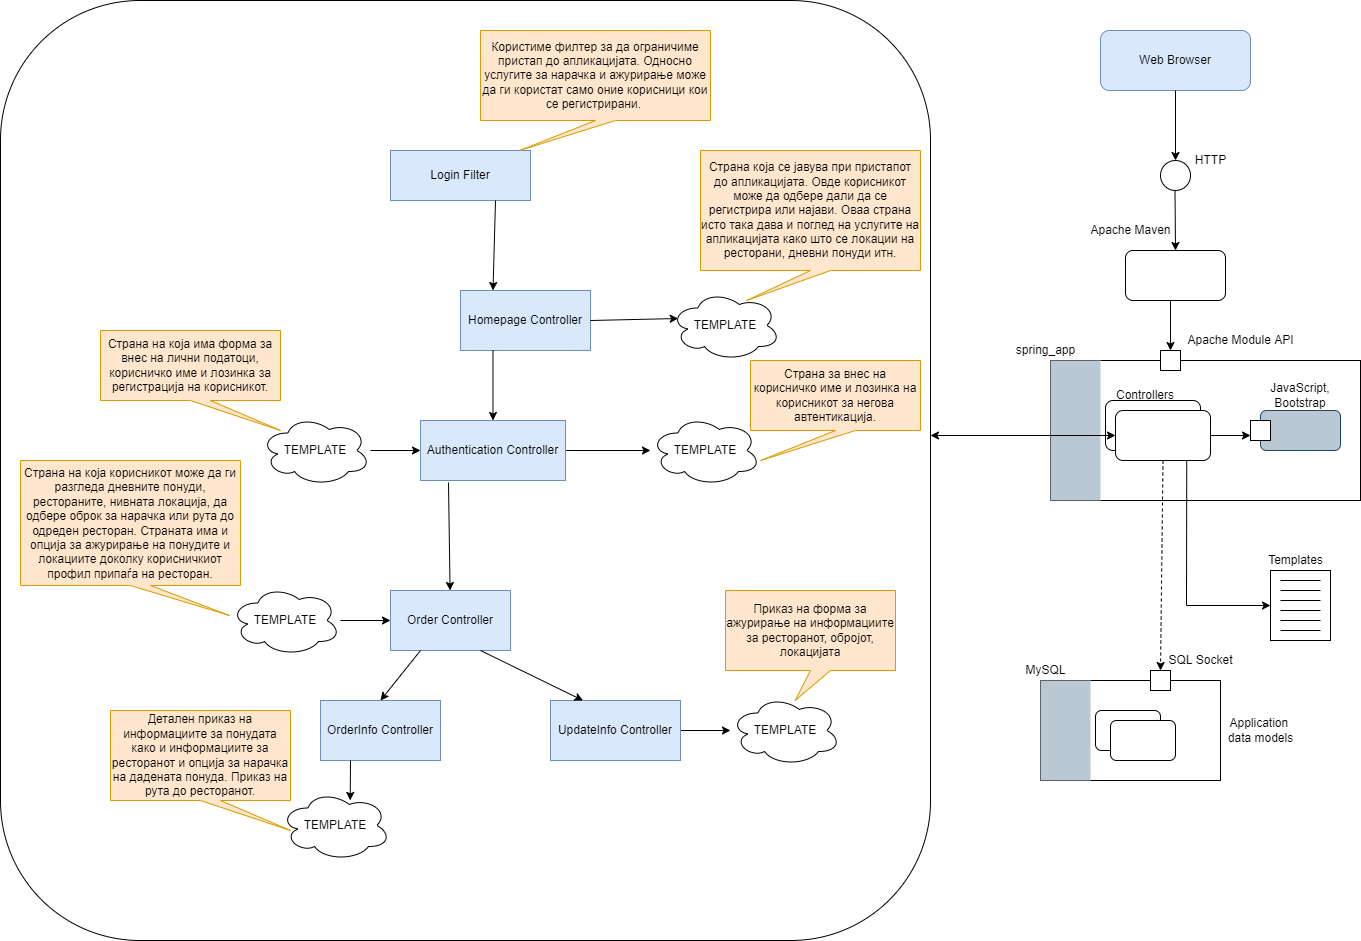

The diagram above was exported from draw.io. Its source (the exported page's mxGraphModel, read from the mxfile embedded in the PNG):
<mxGraphModel dx="2249" dy="762" grid="1" gridSize="10" guides="1" tooltips="1" connect="1" arrows="1" fold="1" page="1" pageScale="1" pageWidth="827" pageHeight="1169" math="0" shadow="0">
  <root>
    <mxCell id="0" />
    <mxCell id="1" parent="0" />
    <mxCell id="P08JuK2AfCMX4KftRv9S-1" value="Web Browser" style="rounded=1;whiteSpace=wrap;html=1;fillColor=#dae8fc;strokeColor=#6c8ebf;" vertex="1" parent="1">
      <mxGeometry x="510" y="60" width="150" height="60" as="geometry" />
    </mxCell>
    <mxCell id="P08JuK2AfCMX4KftRv9S-2" value="" style="rounded=1;whiteSpace=wrap;html=1;" vertex="1" parent="1">
      <mxGeometry x="535" y="280" width="100" height="50" as="geometry" />
    </mxCell>
    <mxCell id="P08JuK2AfCMX4KftRv9S-3" value="" style="ellipse;whiteSpace=wrap;html=1;aspect=fixed;" vertex="1" parent="1">
      <mxGeometry x="570" y="190" width="30" height="30" as="geometry" />
    </mxCell>
    <mxCell id="P08JuK2AfCMX4KftRv9S-4" value="" style="endArrow=classic;html=1;rounded=0;exitX=0.5;exitY=1;exitDx=0;exitDy=0;entryX=0.5;entryY=0;entryDx=0;entryDy=0;" edge="1" parent="1" source="P08JuK2AfCMX4KftRv9S-1" target="P08JuK2AfCMX4KftRv9S-3">
      <mxGeometry width="50" height="50" relative="1" as="geometry">
        <mxPoint x="390" y="420" as="sourcePoint" />
        <mxPoint x="440" y="370" as="targetPoint" />
      </mxGeometry>
    </mxCell>
    <mxCell id="P08JuK2AfCMX4KftRv9S-5" value="" style="endArrow=classic;html=1;rounded=0;exitX=0.5;exitY=1;exitDx=0;exitDy=0;" edge="1" parent="1">
      <mxGeometry width="50" height="50" relative="1" as="geometry">
        <mxPoint x="584.5" y="220" as="sourcePoint" />
        <mxPoint x="585" y="280" as="targetPoint" />
      </mxGeometry>
    </mxCell>
    <mxCell id="P08JuK2AfCMX4KftRv9S-6" value="" style="rounded=0;whiteSpace=wrap;html=1;" vertex="1" parent="1">
      <mxGeometry x="460" y="390" width="310" height="140" as="geometry" />
    </mxCell>
    <mxCell id="P08JuK2AfCMX4KftRv9S-7" value="HTTP" style="text;html=1;align=center;verticalAlign=middle;resizable=0;points=[];autosize=1;strokeColor=none;fillColor=none;" vertex="1" parent="1">
      <mxGeometry x="595" y="180" width="50" height="20" as="geometry" />
    </mxCell>
    <mxCell id="P08JuK2AfCMX4KftRv9S-8" value="" style="rounded=0;whiteSpace=wrap;html=1;fillColor=#bac8d3;strokeColor=none;" vertex="1" parent="1">
      <mxGeometry x="460" y="390" width="50" height="140" as="geometry" />
    </mxCell>
    <mxCell id="P08JuK2AfCMX4KftRv9S-9" value="" style="rounded=1;whiteSpace=wrap;html=1;" vertex="1" parent="1">
      <mxGeometry x="515" y="430" width="95" height="50" as="geometry" />
    </mxCell>
    <mxCell id="P08JuK2AfCMX4KftRv9S-10" value="" style="rounded=1;whiteSpace=wrap;html=1;" vertex="1" parent="1">
      <mxGeometry x="525" y="440" width="95" height="50" as="geometry" />
    </mxCell>
    <mxCell id="P08JuK2AfCMX4KftRv9S-11" value="" style="rounded=0;whiteSpace=wrap;html=1;" vertex="1" parent="1">
      <mxGeometry x="570" y="380" width="20" height="20" as="geometry" />
    </mxCell>
    <mxCell id="P08JuK2AfCMX4KftRv9S-12" value="Apache Maven" style="text;html=1;align=center;verticalAlign=middle;resizable=0;points=[];autosize=1;strokeColor=none;fillColor=none;" vertex="1" parent="1">
      <mxGeometry x="490" y="250" width="100" height="20" as="geometry" />
    </mxCell>
    <mxCell id="P08JuK2AfCMX4KftRv9S-14" value="" style="endArrow=classic;html=1;rounded=0;entryX=0.5;entryY=0;entryDx=0;entryDy=0;" edge="1" parent="1" target="P08JuK2AfCMX4KftRv9S-11">
      <mxGeometry width="50" height="50" relative="1" as="geometry">
        <mxPoint x="580" y="330" as="sourcePoint" />
        <mxPoint x="440" y="370" as="targetPoint" />
      </mxGeometry>
    </mxCell>
    <mxCell id="P08JuK2AfCMX4KftRv9S-15" value="Apache Module API" style="text;html=1;align=center;verticalAlign=middle;resizable=0;points=[];autosize=1;strokeColor=none;fillColor=none;" vertex="1" parent="1">
      <mxGeometry x="590" y="360" width="120" height="20" as="geometry" />
    </mxCell>
    <mxCell id="P08JuK2AfCMX4KftRv9S-16" value="Controllers" style="text;html=1;strokeColor=none;fillColor=none;align=center;verticalAlign=middle;whiteSpace=wrap;rounded=0;" vertex="1" parent="1">
      <mxGeometry x="525" y="410" width="60" height="30" as="geometry" />
    </mxCell>
    <mxCell id="P08JuK2AfCMX4KftRv9S-17" value="" style="rounded=1;whiteSpace=wrap;html=1;fillColor=#bac8d3;strokeColor=#23445d;" vertex="1" parent="1">
      <mxGeometry x="670" y="440" width="80" height="40" as="geometry" />
    </mxCell>
    <mxCell id="P08JuK2AfCMX4KftRv9S-18" value="" style="rounded=0;whiteSpace=wrap;html=1;" vertex="1" parent="1">
      <mxGeometry x="660" y="450" width="20" height="20" as="geometry" />
    </mxCell>
    <mxCell id="P08JuK2AfCMX4KftRv9S-19" value="" style="endArrow=classic;html=1;rounded=0;exitX=1;exitY=0.5;exitDx=0;exitDy=0;entryX=0;entryY=0.75;entryDx=0;entryDy=0;" edge="1" parent="1" source="P08JuK2AfCMX4KftRv9S-10" target="P08JuK2AfCMX4KftRv9S-18">
      <mxGeometry width="50" height="50" relative="1" as="geometry">
        <mxPoint x="390" y="420" as="sourcePoint" />
        <mxPoint x="440" y="370" as="targetPoint" />
      </mxGeometry>
    </mxCell>
    <mxCell id="P08JuK2AfCMX4KftRv9S-20" value="spring_app" style="text;html=1;align=center;verticalAlign=middle;resizable=0;points=[];autosize=1;strokeColor=none;fillColor=none;" vertex="1" parent="1">
      <mxGeometry x="420" y="370" width="70" height="20" as="geometry" />
    </mxCell>
    <mxCell id="P08JuK2AfCMX4KftRv9S-21" value="JavaScript, Bootstrap" style="text;html=1;strokeColor=none;fillColor=none;align=center;verticalAlign=middle;whiteSpace=wrap;rounded=0;" vertex="1" parent="1">
      <mxGeometry x="680" y="410" width="60" height="30" as="geometry" />
    </mxCell>
    <mxCell id="P08JuK2AfCMX4KftRv9S-23" value="" style="rounded=0;whiteSpace=wrap;html=1;" vertex="1" parent="1">
      <mxGeometry x="680" y="600" width="60" height="70" as="geometry" />
    </mxCell>
    <mxCell id="P08JuK2AfCMX4KftRv9S-24" value="" style="endArrow=none;html=1;rounded=0;" edge="1" parent="1">
      <mxGeometry width="50" height="50" relative="1" as="geometry">
        <mxPoint x="690" y="610" as="sourcePoint" />
        <mxPoint x="730" y="610" as="targetPoint" />
      </mxGeometry>
    </mxCell>
    <mxCell id="P08JuK2AfCMX4KftRv9S-25" value="" style="endArrow=none;html=1;rounded=0;" edge="1" parent="1">
      <mxGeometry width="50" height="50" relative="1" as="geometry">
        <mxPoint x="690" y="620" as="sourcePoint" />
        <mxPoint x="730" y="620" as="targetPoint" />
      </mxGeometry>
    </mxCell>
    <mxCell id="P08JuK2AfCMX4KftRv9S-26" value="" style="endArrow=none;html=1;rounded=0;" edge="1" parent="1">
      <mxGeometry width="50" height="50" relative="1" as="geometry">
        <mxPoint x="690" y="630" as="sourcePoint" />
        <mxPoint x="730" y="630" as="targetPoint" />
      </mxGeometry>
    </mxCell>
    <mxCell id="P08JuK2AfCMX4KftRv9S-27" value="" style="endArrow=none;html=1;rounded=0;" edge="1" parent="1">
      <mxGeometry width="50" height="50" relative="1" as="geometry">
        <mxPoint x="690" y="640" as="sourcePoint" />
        <mxPoint x="730" y="640" as="targetPoint" />
      </mxGeometry>
    </mxCell>
    <mxCell id="P08JuK2AfCMX4KftRv9S-28" value="" style="endArrow=none;html=1;rounded=0;" edge="1" parent="1">
      <mxGeometry width="50" height="50" relative="1" as="geometry">
        <mxPoint x="690" y="650" as="sourcePoint" />
        <mxPoint x="730" y="650" as="targetPoint" />
      </mxGeometry>
    </mxCell>
    <mxCell id="P08JuK2AfCMX4KftRv9S-29" value="" style="endArrow=none;html=1;rounded=0;" edge="1" parent="1">
      <mxGeometry width="50" height="50" relative="1" as="geometry">
        <mxPoint x="690" y="660" as="sourcePoint" />
        <mxPoint x="730" y="660" as="targetPoint" />
      </mxGeometry>
    </mxCell>
    <mxCell id="P08JuK2AfCMX4KftRv9S-30" value="" style="endArrow=classic;html=1;rounded=0;exitX=0.75;exitY=1;exitDx=0;exitDy=0;entryX=0;entryY=0.5;entryDx=0;entryDy=0;" edge="1" parent="1" source="P08JuK2AfCMX4KftRv9S-10" target="P08JuK2AfCMX4KftRv9S-23">
      <mxGeometry width="50" height="50" relative="1" as="geometry">
        <mxPoint x="390" y="710" as="sourcePoint" />
        <mxPoint x="570" y="630" as="targetPoint" />
        <Array as="points">
          <mxPoint x="596" y="635" />
        </Array>
      </mxGeometry>
    </mxCell>
    <mxCell id="P08JuK2AfCMX4KftRv9S-31" value="Templates" style="text;html=1;align=center;verticalAlign=middle;resizable=0;points=[];autosize=1;strokeColor=none;fillColor=none;" vertex="1" parent="1">
      <mxGeometry x="670" y="580" width="70" height="20" as="geometry" />
    </mxCell>
    <mxCell id="P08JuK2AfCMX4KftRv9S-32" value="" style="rounded=0;whiteSpace=wrap;html=1;" vertex="1" parent="1">
      <mxGeometry x="450" y="710" width="180" height="100" as="geometry" />
    </mxCell>
    <mxCell id="P08JuK2AfCMX4KftRv9S-33" value="" style="rounded=0;whiteSpace=wrap;html=1;fillColor=#bac8d3;strokeColor=none;" vertex="1" parent="1">
      <mxGeometry x="450" y="710" width="50" height="100" as="geometry" />
    </mxCell>
    <mxCell id="P08JuK2AfCMX4KftRv9S-34" value="" style="rounded=1;whiteSpace=wrap;html=1;" vertex="1" parent="1">
      <mxGeometry x="505" y="740" width="65" height="40" as="geometry" />
    </mxCell>
    <mxCell id="P08JuK2AfCMX4KftRv9S-35" value="" style="rounded=1;whiteSpace=wrap;html=1;" vertex="1" parent="1">
      <mxGeometry x="520" y="750" width="65" height="40" as="geometry" />
    </mxCell>
    <mxCell id="P08JuK2AfCMX4KftRv9S-36" value="" style="rounded=0;whiteSpace=wrap;html=1;" vertex="1" parent="1">
      <mxGeometry x="560" y="700" width="20" height="20" as="geometry" />
    </mxCell>
    <mxCell id="P08JuK2AfCMX4KftRv9S-47" value="" style="endArrow=classic;html=1;rounded=0;exitX=0.5;exitY=1;exitDx=0;exitDy=0;entryX=0.5;entryY=0;entryDx=0;entryDy=0;dashed=1;" edge="1" parent="1" source="P08JuK2AfCMX4KftRv9S-10" target="P08JuK2AfCMX4KftRv9S-36">
      <mxGeometry width="50" height="50" relative="1" as="geometry">
        <mxPoint x="390" y="710" as="sourcePoint" />
        <mxPoint x="440" y="660" as="targetPoint" />
      </mxGeometry>
    </mxCell>
    <mxCell id="P08JuK2AfCMX4KftRv9S-48" value="MySQL" style="text;html=1;align=center;verticalAlign=middle;resizable=0;points=[];autosize=1;strokeColor=none;fillColor=none;" vertex="1" parent="1">
      <mxGeometry x="425" y="690" width="60" height="20" as="geometry" />
    </mxCell>
    <mxCell id="P08JuK2AfCMX4KftRv9S-49" value="SQL Socket" style="text;html=1;align=center;verticalAlign=middle;resizable=0;points=[];autosize=1;strokeColor=none;fillColor=none;" vertex="1" parent="1">
      <mxGeometry x="570" y="680" width="80" height="20" as="geometry" />
    </mxCell>
    <mxCell id="P08JuK2AfCMX4KftRv9S-50" value="Application &lt;br&gt;data models" style="text;html=1;align=center;verticalAlign=middle;resizable=0;points=[];autosize=1;strokeColor=none;fillColor=none;" vertex="1" parent="1">
      <mxGeometry x="630" y="745" width="80" height="30" as="geometry" />
    </mxCell>
    <mxCell id="P08JuK2AfCMX4KftRv9S-51" value="" style="rounded=1;whiteSpace=wrap;html=1;" vertex="1" parent="1">
      <mxGeometry x="-590" y="30" width="930" height="940" as="geometry" />
    </mxCell>
    <mxCell id="P08JuK2AfCMX4KftRv9S-52" value="" style="endArrow=classic;startArrow=classic;html=1;rounded=0;exitX=0;exitY=0.5;exitDx=0;exitDy=0;" edge="1" parent="1" source="P08JuK2AfCMX4KftRv9S-10">
      <mxGeometry width="50" height="50" relative="1" as="geometry">
        <mxPoint x="60" y="600" as="sourcePoint" />
        <mxPoint x="340" y="465" as="targetPoint" />
      </mxGeometry>
    </mxCell>
    <mxCell id="P08JuK2AfCMX4KftRv9S-53" value="Login Filter" style="rounded=0;whiteSpace=wrap;html=1;fillColor=#dae8fc;strokeColor=#6c8ebf;" vertex="1" parent="1">
      <mxGeometry x="-200" y="180" width="140" height="50" as="geometry" />
    </mxCell>
    <mxCell id="P08JuK2AfCMX4KftRv9S-54" value="Користиме филтер за да ограничиме пристап до апликацијата. Односно услугите за нарачка и ажурирање може да ги користат само оние корисници кои се регистрирани.&amp;nbsp;" style="shape=callout;whiteSpace=wrap;html=1;perimeter=calloutPerimeter;position2=0.17;fillColor=#ffe6cc;strokeColor=#d79b00;" vertex="1" parent="1">
      <mxGeometry x="-110" y="60" width="230" height="120" as="geometry" />
    </mxCell>
    <mxCell id="P08JuK2AfCMX4KftRv9S-55" value="Homepage Controller" style="rounded=0;whiteSpace=wrap;html=1;fillColor=#dae8fc;strokeColor=#6c8ebf;" vertex="1" parent="1">
      <mxGeometry x="-130" y="320" width="130" height="60" as="geometry" />
    </mxCell>
    <mxCell id="P08JuK2AfCMX4KftRv9S-56" value="" style="endArrow=classic;html=1;rounded=0;exitX=0.75;exitY=1;exitDx=0;exitDy=0;entryX=0.25;entryY=0;entryDx=0;entryDy=0;" edge="1" parent="1" source="P08JuK2AfCMX4KftRv9S-53" target="P08JuK2AfCMX4KftRv9S-55">
      <mxGeometry width="50" height="50" relative="1" as="geometry">
        <mxPoint x="60" y="430" as="sourcePoint" />
        <mxPoint x="110" y="380" as="targetPoint" />
      </mxGeometry>
    </mxCell>
    <mxCell id="P08JuK2AfCMX4KftRv9S-57" value="TEMPLATE" style="ellipse;shape=cloud;whiteSpace=wrap;html=1;" vertex="1" parent="1">
      <mxGeometry x="80" y="320" width="110" height="70" as="geometry" />
    </mxCell>
    <mxCell id="P08JuK2AfCMX4KftRv9S-58" value="" style="endArrow=classic;html=1;rounded=0;exitX=1;exitY=0.5;exitDx=0;exitDy=0;entryX=0.07;entryY=0.4;entryDx=0;entryDy=0;entryPerimeter=0;" edge="1" parent="1" source="P08JuK2AfCMX4KftRv9S-55" target="P08JuK2AfCMX4KftRv9S-57">
      <mxGeometry width="50" height="50" relative="1" as="geometry">
        <mxPoint x="60" y="430" as="sourcePoint" />
        <mxPoint x="110" y="380" as="targetPoint" />
      </mxGeometry>
    </mxCell>
    <mxCell id="P08JuK2AfCMX4KftRv9S-59" value="Страна која се јавува при пристапот до апликацијата. Овде корисникот може да одбере дали да се регистрира или најави. Оваа страна исто така дава и поглед на услугите на апликацијата како што се локации на ресторани, дневни понуди итн." style="shape=callout;whiteSpace=wrap;html=1;perimeter=calloutPerimeter;position2=0.21;fillColor=#ffe6cc;strokeColor=#d79b00;" vertex="1" parent="1">
      <mxGeometry x="110" y="180" width="220" height="150" as="geometry" />
    </mxCell>
    <mxCell id="P08JuK2AfCMX4KftRv9S-68" value="" style="edgeStyle=orthogonalEdgeStyle;rounded=0;orthogonalLoop=1;jettySize=auto;html=1;" edge="1" parent="1" source="P08JuK2AfCMX4KftRv9S-60" target="P08JuK2AfCMX4KftRv9S-67">
      <mxGeometry relative="1" as="geometry" />
    </mxCell>
    <mxCell id="P08JuK2AfCMX4KftRv9S-60" value="Authentication Controller" style="rounded=0;whiteSpace=wrap;html=1;fillColor=#dae8fc;strokeColor=#6c8ebf;" vertex="1" parent="1">
      <mxGeometry x="-170" y="450" width="145" height="60" as="geometry" />
    </mxCell>
    <mxCell id="P08JuK2AfCMX4KftRv9S-63" value="" style="edgeStyle=orthogonalEdgeStyle;rounded=0;orthogonalLoop=1;jettySize=auto;html=1;" edge="1" parent="1" source="P08JuK2AfCMX4KftRv9S-62" target="P08JuK2AfCMX4KftRv9S-60">
      <mxGeometry relative="1" as="geometry" />
    </mxCell>
    <mxCell id="P08JuK2AfCMX4KftRv9S-62" value="TEMPLATE" style="ellipse;shape=cloud;whiteSpace=wrap;html=1;" vertex="1" parent="1">
      <mxGeometry x="-330" y="445" width="110" height="70" as="geometry" />
    </mxCell>
    <mxCell id="P08JuK2AfCMX4KftRv9S-64" value="Страна на која има форма за внес на лични податоци, корисничко име и лозинка за регистрација на корисникот." style="shape=callout;whiteSpace=wrap;html=1;perimeter=calloutPerimeter;position2=1;base=20;fillColor=#ffe6cc;strokeColor=#d79b00;" vertex="1" parent="1">
      <mxGeometry x="-490" y="360" width="180" height="100" as="geometry" />
    </mxCell>
    <mxCell id="P08JuK2AfCMX4KftRv9S-66" value="" style="endArrow=classic;html=1;rounded=0;exitX=0.25;exitY=1;exitDx=0;exitDy=0;" edge="1" parent="1" source="P08JuK2AfCMX4KftRv9S-55" target="P08JuK2AfCMX4KftRv9S-60">
      <mxGeometry width="50" height="50" relative="1" as="geometry">
        <mxPoint x="60" y="470" as="sourcePoint" />
        <mxPoint x="110" y="420" as="targetPoint" />
      </mxGeometry>
    </mxCell>
    <mxCell id="P08JuK2AfCMX4KftRv9S-67" value="TEMPLATE" style="ellipse;shape=cloud;whiteSpace=wrap;html=1;" vertex="1" parent="1">
      <mxGeometry x="60" y="445" width="110" height="70" as="geometry" />
    </mxCell>
    <mxCell id="P08JuK2AfCMX4KftRv9S-69" value="Страна за внес на корисничко име и лозинка на корисникот за негова автентикација." style="shape=callout;whiteSpace=wrap;html=1;perimeter=calloutPerimeter;position2=0.06;fillColor=#ffe6cc;strokeColor=#d79b00;" vertex="1" parent="1">
      <mxGeometry x="160" y="390" width="170" height="100" as="geometry" />
    </mxCell>
    <mxCell id="P08JuK2AfCMX4KftRv9S-70" value="Order Controller" style="rounded=0;whiteSpace=wrap;html=1;fillColor=#dae8fc;strokeColor=#6c8ebf;" vertex="1" parent="1">
      <mxGeometry x="-200" y="620" width="120" height="60" as="geometry" />
    </mxCell>
    <mxCell id="P08JuK2AfCMX4KftRv9S-72" value="" style="endArrow=classic;html=1;rounded=0;exitX=0.193;exitY=1.033;exitDx=0;exitDy=0;exitPerimeter=0;" edge="1" parent="1" source="P08JuK2AfCMX4KftRv9S-60" target="P08JuK2AfCMX4KftRv9S-70">
      <mxGeometry width="50" height="50" relative="1" as="geometry">
        <mxPoint x="60" y="630" as="sourcePoint" />
        <mxPoint x="110" y="580" as="targetPoint" />
      </mxGeometry>
    </mxCell>
    <mxCell id="P08JuK2AfCMX4KftRv9S-74" value="" style="edgeStyle=orthogonalEdgeStyle;rounded=0;orthogonalLoop=1;jettySize=auto;html=1;" edge="1" parent="1" source="P08JuK2AfCMX4KftRv9S-73" target="P08JuK2AfCMX4KftRv9S-70">
      <mxGeometry relative="1" as="geometry" />
    </mxCell>
    <mxCell id="P08JuK2AfCMX4KftRv9S-73" value="TEMPLATE" style="ellipse;shape=cloud;whiteSpace=wrap;html=1;" vertex="1" parent="1">
      <mxGeometry x="-360" y="615" width="110" height="70" as="geometry" />
    </mxCell>
    <mxCell id="P08JuK2AfCMX4KftRv9S-75" value="Страна на која корисникот може да ги разгледа дневните понуди, рестораните, нивната локација, да одбере оброк за нарачка или рута до одреден ресторан. Страната има и опција за ажурирање на понудите и локациите доколку корисничкиот профил припаѓа на ресторан." style="shape=callout;whiteSpace=wrap;html=1;perimeter=calloutPerimeter;position2=0.95;fillColor=#ffe6cc;strokeColor=#d79b00;" vertex="1" parent="1">
      <mxGeometry x="-570" y="490" width="220" height="155" as="geometry" />
    </mxCell>
    <mxCell id="P08JuK2AfCMX4KftRv9S-76" value="OrderInfo Controller" style="rounded=0;whiteSpace=wrap;html=1;fillColor=#dae8fc;strokeColor=#6c8ebf;" vertex="1" parent="1">
      <mxGeometry x="-270" y="730" width="120" height="60" as="geometry" />
    </mxCell>
    <mxCell id="P08JuK2AfCMX4KftRv9S-83" value="" style="edgeStyle=orthogonalEdgeStyle;rounded=0;orthogonalLoop=1;jettySize=auto;html=1;" edge="1" parent="1" source="P08JuK2AfCMX4KftRv9S-77" target="P08JuK2AfCMX4KftRv9S-81">
      <mxGeometry relative="1" as="geometry" />
    </mxCell>
    <mxCell id="P08JuK2AfCMX4KftRv9S-77" value="UpdateInfo Controller" style="rounded=0;whiteSpace=wrap;html=1;fillColor=#dae8fc;strokeColor=#6c8ebf;" vertex="1" parent="1">
      <mxGeometry x="-40" y="730" width="130" height="60" as="geometry" />
    </mxCell>
    <mxCell id="P08JuK2AfCMX4KftRv9S-78" value="" style="endArrow=classic;html=1;rounded=0;exitX=0.25;exitY=1;exitDx=0;exitDy=0;entryX=0.5;entryY=0;entryDx=0;entryDy=0;" edge="1" parent="1" source="P08JuK2AfCMX4KftRv9S-70" target="P08JuK2AfCMX4KftRv9S-76">
      <mxGeometry width="50" height="50" relative="1" as="geometry">
        <mxPoint x="60" y="680" as="sourcePoint" />
        <mxPoint x="110" y="630" as="targetPoint" />
      </mxGeometry>
    </mxCell>
    <mxCell id="P08JuK2AfCMX4KftRv9S-79" value="" style="endArrow=classic;html=1;rounded=0;exitX=0.75;exitY=1;exitDx=0;exitDy=0;entryX=0.25;entryY=0;entryDx=0;entryDy=0;" edge="1" parent="1" source="P08JuK2AfCMX4KftRv9S-70" target="P08JuK2AfCMX4KftRv9S-77">
      <mxGeometry width="50" height="50" relative="1" as="geometry">
        <mxPoint x="60" y="680" as="sourcePoint" />
        <mxPoint x="110" y="630" as="targetPoint" />
      </mxGeometry>
    </mxCell>
    <mxCell id="P08JuK2AfCMX4KftRv9S-80" value="TEMPLATE" style="ellipse;shape=cloud;whiteSpace=wrap;html=1;" vertex="1" parent="1">
      <mxGeometry x="-310" y="820" width="110" height="70" as="geometry" />
    </mxCell>
    <mxCell id="P08JuK2AfCMX4KftRv9S-81" value="TEMPLATE" style="ellipse;shape=cloud;whiteSpace=wrap;html=1;" vertex="1" parent="1">
      <mxGeometry x="140" y="725" width="110" height="70" as="geometry" />
    </mxCell>
    <mxCell id="P08JuK2AfCMX4KftRv9S-84" value="Детален приказ на информациите за понудата како и информациите за ресторанот и опција за нарачка на дадената понуда. Приказ на рута до ресторанот." style="shape=callout;whiteSpace=wrap;html=1;perimeter=calloutPerimeter;position2=1;fillColor=#ffe6cc;strokeColor=#d79b00;" vertex="1" parent="1">
      <mxGeometry x="-480" y="740" width="180" height="120" as="geometry" />
    </mxCell>
    <mxCell id="P08JuK2AfCMX4KftRv9S-85" value="" style="endArrow=classic;html=1;rounded=0;exitX=0.25;exitY=1;exitDx=0;exitDy=0;entryX=0.376;entryY=0.851;entryDx=0;entryDy=0;entryPerimeter=0;" edge="1" parent="1" source="P08JuK2AfCMX4KftRv9S-76" target="P08JuK2AfCMX4KftRv9S-51">
      <mxGeometry width="50" height="50" relative="1" as="geometry">
        <mxPoint x="60" y="740" as="sourcePoint" />
        <mxPoint x="110" y="690" as="targetPoint" />
      </mxGeometry>
    </mxCell>
    <mxCell id="P08JuK2AfCMX4KftRv9S-86" value="Приказ на форма за ажурирање на информациите за ресторанот, обројот, локацијата" style="shape=callout;whiteSpace=wrap;html=1;perimeter=calloutPerimeter;position2=0.41;fillColor=#ffe6cc;strokeColor=#d79b00;" vertex="1" parent="1">
      <mxGeometry x="135" y="620" width="170" height="110" as="geometry" />
    </mxCell>
  </root>
</mxGraphModel>